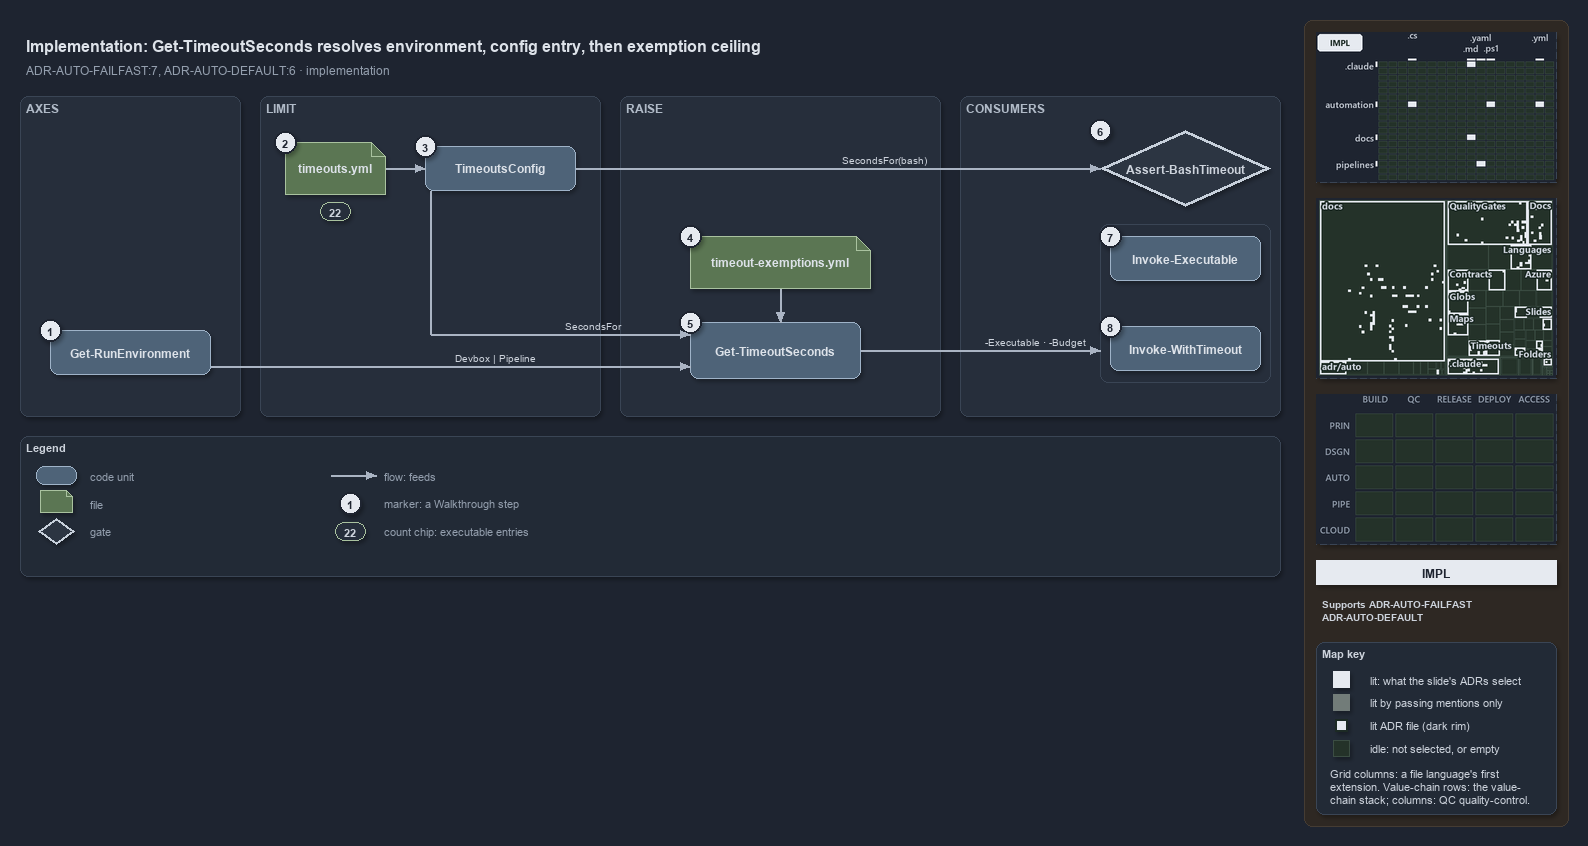

The diagram above was exported from draw.io. Its source (the exported page's mxGraphModel, read from the mxfile embedded in the PNG):
<mxGraphModel dx="1024" dy="768" grid="0" gridSize="10" guides="1" tooltips="1" connect="1" arrows="1" fold="1" page="1" pageScale="1" pageWidth="1572" pageHeight="640" background="#1E2430" math="0" shadow="1">
  <root>
    <mxCell id="0" />
    <mxCell id="1" parent="0" />
    <mxCell id="sidebar-bg" value="" style="rounded=1;arcSize=2;html=1;fillColor=#2E2823;strokeColor=#453C33;shadow=0;" vertex="1" parent="1">
      <mxGeometry x="1304" y="4" width="264" height="806" as="geometry" />
    </mxCell>
    <mxCell id="title" value="Implementation: Get-TimeoutSeconds resolves environment, config entry, then exemption ceiling" style="text;html=1;align=left;verticalAlign=middle;fontSize=16;fontStyle=1;fontColor=#DDE2E9;" vertex="1" parent="1">
      <mxGeometry x="20" y="14" width="1260" height="30" as="geometry" />
    </mxCell>
    <mxCell id="subtitle" value="ADR-AUTO-FAILFAST:7, ADR-AUTO-DEFAULT:6 &amp;#183; implementation" style="text;html=1;align=left;verticalAlign=middle;fontSize=12;fontColor=#949FAE;" vertex="1" parent="1">
      <mxGeometry x="20" y="44" width="1240" height="20" as="geometry" />
    </mxCell>
    <mxCell id="band-axes" value="AXES" style="rounded=1;html=1;arcSize=3;fillColor=#262E3B;strokeColor=#3A4555;verticalAlign=top;align=left;spacingLeft=8;fontStyle=1;fontSize=12;fontColor=#B0BAC7;" vertex="1" parent="1">
      <mxGeometry x="20" y="80" width="220" height="320" as="geometry" />
    </mxCell>
    <mxCell id="band-limit" value="LIMIT" style="rounded=1;html=1;arcSize=3;fillColor=#262E3B;strokeColor=#3A4555;verticalAlign=top;align=left;spacingLeft=8;fontStyle=1;fontSize=12;fontColor=#B0BAC7;" vertex="1" parent="1">
      <mxGeometry x="260" y="80" width="340" height="320" as="geometry" />
    </mxCell>
    <mxCell id="band-raise" value="RAISE" style="rounded=1;html=1;arcSize=3;fillColor=#262E3B;strokeColor=#3A4555;verticalAlign=top;align=left;spacingLeft=8;fontStyle=1;fontSize=12;fontColor=#B0BAC7;" vertex="1" parent="1">
      <mxGeometry x="620" y="80" width="320" height="320" as="geometry" />
    </mxCell>
    <mxCell id="band-consumers" value="CONSUMERS" style="rounded=1;html=1;arcSize=3;fillColor=#262E3B;strokeColor=#3A4555;verticalAlign=top;align=left;spacingLeft=8;fontStyle=1;fontSize=12;fontColor=#B0BAC7;" vertex="1" parent="1">
      <mxGeometry x="960" y="80" width="320" height="320" as="geometry" />
    </mxCell>
    <mxCell id="g-env" value="&lt;b&gt;Get-RunEnvironment&lt;/b&gt;" style="rounded=1;whiteSpace=wrap;html=1;arcSize=20;fillColor=#4E6378;strokeColor=#9FB3C8;fontColor=#DDE2E9;fontSize=12;" vertex="1" parent="1">
      <mxGeometry x="50" y="314" width="160" height="44" as="geometry" />
    </mxCell>
    <mxCell id="mark-1" value="1" style="ellipse;html=1;fillColor=#E6EAF0;strokeColor=#1E2430;strokeWidth=2;fontColor=#1E2430;fontStyle=1;fontSize=11;" vertex="1" parent="1">
      <mxGeometry x="39" y="303" width="22" height="22" as="geometry" />
    </mxCell>
    <mxCell id="g-yml" value="&lt;b&gt;timeouts.yml&lt;/b&gt;" style="shape=note;size=14;whiteSpace=wrap;html=1;fillColor=#5B7653;strokeColor=#A9C29F;fontColor=#DDE2E9;fontSize=12;" vertex="1" parent="1">
      <mxGeometry x="285" y="126" width="100" height="52" as="geometry" />
    </mxCell>
    <mxCell id="mark-2" value="2" style="ellipse;html=1;fillColor=#E6EAF0;strokeColor=#1E2430;strokeWidth=2;fontColor=#1E2430;fontStyle=1;fontSize=11;" vertex="1" parent="1">
      <mxGeometry x="274" y="115" width="22" height="22" as="geometry" />
    </mxCell>
    <mxCell id="count-executables" value="22" style="rounded=1;arcSize=50;whiteSpace=wrap;html=1;fillColor=#262E3B;strokeColor=#A9C29F;fontColor=#CDD3DC;fontStyle=1;fontSize=11;" vertex="1" parent="1">
      <mxGeometry x="320" y="186" width="30" height="18" as="geometry" />
    </mxCell>
    <mxCell id="g-config" value="&lt;b&gt;TimeoutsConfig&lt;/b&gt;" style="rounded=1;whiteSpace=wrap;html=1;arcSize=20;fillColor=#4E6378;strokeColor=#9FB3C8;fontColor=#DDE2E9;fontSize=12;" vertex="1" parent="1">
      <mxGeometry x="425" y="130" width="150" height="44" as="geometry" />
    </mxCell>
    <mxCell id="mark-3" value="3" style="ellipse;html=1;fillColor=#E6EAF0;strokeColor=#1E2430;strokeWidth=2;fontColor=#1E2430;fontStyle=1;fontSize=11;" vertex="1" parent="1">
      <mxGeometry x="414" y="119" width="22" height="22" as="geometry" />
    </mxCell>
    <mxCell id="g-exyml" value="&lt;b&gt;timeout-exemptions.yml&lt;/b&gt;" style="shape=note;size=14;whiteSpace=wrap;html=1;fillColor=#5B7653;strokeColor=#A9C29F;fontColor=#DDE2E9;fontSize=12;" vertex="1" parent="1">
      <mxGeometry x="690" y="220" width="180" height="52" as="geometry" />
    </mxCell>
    <mxCell id="mark-4" value="4" style="ellipse;html=1;fillColor=#E6EAF0;strokeColor=#1E2430;strokeWidth=2;fontColor=#1E2430;fontStyle=1;fontSize=11;" vertex="1" parent="1">
      <mxGeometry x="679" y="209" width="22" height="22" as="geometry" />
    </mxCell>
    <mxCell id="g-resolve" value="&lt;b&gt;Get-TimeoutSeconds&lt;/b&gt;" style="rounded=1;whiteSpace=wrap;html=1;arcSize=20;fillColor=#4E6378;strokeColor=#9FB3C8;fontColor=#DDE2E9;fontSize=12;" vertex="1" parent="1">
      <mxGeometry x="690" y="306" width="170" height="56" as="geometry" />
    </mxCell>
    <mxCell id="mark-5" value="5" style="ellipse;html=1;fillColor=#E6EAF0;strokeColor=#1E2430;strokeWidth=2;fontColor=#1E2430;fontStyle=1;fontSize=11;" vertex="1" parent="1">
      <mxGeometry x="679" y="295" width="22" height="22" as="geometry" />
    </mxCell>
    <mxCell id="g-hook" value="&lt;b&gt;Assert-BashTimeout&lt;/b&gt;" style="rhombus;whiteSpace=wrap;html=1;fillColor=#2C3542;strokeColor=#C7D0DB;strokeWidth=3;fontColor=#CDD3DC;fontSize=12;" vertex="1" parent="1">
      <mxGeometry x="1100" y="114" width="170" height="76" as="geometry" />
    </mxCell>
    <mxCell id="mark-6" value="6" style="ellipse;html=1;fillColor=#E6EAF0;strokeColor=#1E2430;strokeWidth=2;fontColor=#1E2430;fontStyle=1;fontSize=11;" vertex="1" parent="1">
      <mxGeometry x="1089" y="103" width="22" height="22" as="geometry" />
    </mxCell>
    <mxCell id="frame-pwsh" value="" style="rounded=1;html=1;arcSize=6;fillColor=none;strokeColor=#3A4555;" vertex="1" parent="1">
      <mxGeometry x="1100" y="208" width="170" height="158" as="geometry" />
    </mxCell>
    <mxCell id="g-exec" value="&lt;b&gt;Invoke-Executable&lt;/b&gt;" style="rounded=1;whiteSpace=wrap;html=1;arcSize=20;fillColor=#4E6378;strokeColor=#9FB3C8;fontColor=#DDE2E9;fontSize=12;" vertex="1" parent="1">
      <mxGeometry x="1110" y="220" width="150" height="44" as="geometry" />
    </mxCell>
    <mxCell id="mark-7" value="7" style="ellipse;html=1;fillColor=#E6EAF0;strokeColor=#1E2430;strokeWidth=2;fontColor=#1E2430;fontStyle=1;fontSize=11;" vertex="1" parent="1">
      <mxGeometry x="1099" y="209" width="22" height="22" as="geometry" />
    </mxCell>
    <mxCell id="g-with" value="&lt;b&gt;Invoke-WithTimeout&lt;/b&gt;" style="rounded=1;whiteSpace=wrap;html=1;arcSize=20;fillColor=#4E6378;strokeColor=#9FB3C8;fontColor=#DDE2E9;fontSize=12;" vertex="1" parent="1">
      <mxGeometry x="1110" y="310" width="150" height="44" as="geometry" />
    </mxCell>
    <mxCell id="mark-8" value="8" style="ellipse;html=1;fillColor=#E6EAF0;strokeColor=#1E2430;strokeWidth=2;fontColor=#1E2430;fontStyle=1;fontSize=11;" vertex="1" parent="1">
      <mxGeometry x="1099" y="299" width="22" height="22" as="geometry" />
    </mxCell>
    <mxCell id="p-e-yml-config-a" value="" style="text;html=1;strokeColor=none;fillColor=none;" vertex="1" parent="1">
      <mxGeometry x="385" y="152" width="1" height="1" as="geometry" />
    </mxCell>
    <mxCell id="p-e-yml-config-b" value="" style="text;html=1;strokeColor=none;fillColor=none;" vertex="1" parent="1">
      <mxGeometry x="425" y="152" width="1" height="1" as="geometry" />
    </mxCell>
    <mxCell id="e-yml-config" value="" style="edgeStyle=orthogonalEdgeStyle;rounded=1;html=1;fontSize=10;fontColor=#CDD3DC;endArrow=block;strokeColor=#AAB4C3;labelBackgroundColor=#1E2430;shadow=0;" edge="1" parent="1" source="p-e-yml-config-a" target="p-e-yml-config-b">
      <mxGeometry relative="1" as="geometry" />
    </mxCell>
    <mxCell id="p-e-env-resolve-a" value="" style="text;html=1;strokeColor=none;fillColor=none;" vertex="1" parent="1">
      <mxGeometry x="210" y="350" width="1" height="1" as="geometry" />
    </mxCell>
    <mxCell id="p-e-env-resolve-b" value="" style="text;html=1;strokeColor=none;fillColor=none;" vertex="1" parent="1">
      <mxGeometry x="690" y="350" width="1" height="1" as="geometry" />
    </mxCell>
    <mxCell id="e-env-resolve" value="Devbox | Pipeline" style="edgeStyle=orthogonalEdgeStyle;rounded=1;html=1;fontSize=10;fontColor=#CDD3DC;endArrow=block;strokeColor=#AAB4C3;labelBackgroundColor=#1E2430;shadow=0;" edge="1" parent="1" source="p-e-env-resolve-a" target="p-e-env-resolve-b">
      <mxGeometry relative="1" as="geometry" />
    </mxCell>
    <mxCell id="p-e-config-resolve-1-a" value="" style="text;html=1;strokeColor=none;fillColor=none;" vertex="1" parent="1">
      <mxGeometry x="430" y="174" width="1" height="1" as="geometry" />
    </mxCell>
    <mxCell id="p-e-config-resolve-1-b" value="" style="text;html=1;strokeColor=none;fillColor=none;" vertex="1" parent="1">
      <mxGeometry x="430" y="318" width="1" height="1" as="geometry" />
    </mxCell>
    <mxCell id="e-config-resolve-1" value="" style="edgeStyle=orthogonalEdgeStyle;rounded=1;html=1;fontSize=10;fontColor=#CDD3DC;endArrow=none;strokeColor=#AAB4C3;labelBackgroundColor=#1E2430;shadow=0;" edge="1" parent="1" source="p-e-config-resolve-1-a" target="p-e-config-resolve-1-b">
      <mxGeometry relative="1" as="geometry" />
    </mxCell>
    <mxCell id="p-e-config-resolve-2-a" value="" style="text;html=1;strokeColor=none;fillColor=none;" vertex="1" parent="1">
      <mxGeometry x="430" y="318" width="1" height="1" as="geometry" />
    </mxCell>
    <mxCell id="p-e-config-resolve-2-b" value="" style="text;html=1;strokeColor=none;fillColor=none;" vertex="1" parent="1">
      <mxGeometry x="690" y="318" width="1" height="1" as="geometry" />
    </mxCell>
    <mxCell id="e-config-resolve-2" value="SecondsFor" style="edgeStyle=orthogonalEdgeStyle;rounded=1;html=1;fontSize=10;fontColor=#CDD3DC;endArrow=block;strokeColor=#AAB4C3;labelBackgroundColor=#1E2430;shadow=0;" edge="1" parent="1" source="p-e-config-resolve-2-a" target="p-e-config-resolve-2-b">
      <mxGeometry relative="1" as="geometry" />
    </mxCell>
    <mxCell id="p-e-config-hook-a" value="" style="text;html=1;strokeColor=none;fillColor=none;" vertex="1" parent="1">
      <mxGeometry x="575" y="152" width="1" height="1" as="geometry" />
    </mxCell>
    <mxCell id="p-e-config-hook-b" value="" style="text;html=1;strokeColor=none;fillColor=none;" vertex="1" parent="1">
      <mxGeometry x="1100" y="152" width="1" height="1" as="geometry" />
    </mxCell>
    <mxCell id="e-config-hook" value="SecondsFor(bash)" style="edgeStyle=orthogonalEdgeStyle;rounded=1;html=1;fontSize=10;fontColor=#CDD3DC;endArrow=block;strokeColor=#AAB4C3;labelBackgroundColor=#1E2430;shadow=0;" edge="1" parent="1" source="p-e-config-hook-a" target="p-e-config-hook-b">
      <mxGeometry relative="1" as="geometry" />
    </mxCell>
    <mxCell id="p-e-exyml-resolve-a" value="" style="text;html=1;strokeColor=none;fillColor=none;" vertex="1" parent="1">
      <mxGeometry x="780" y="272" width="1" height="1" as="geometry" />
    </mxCell>
    <mxCell id="p-e-exyml-resolve-b" value="" style="text;html=1;strokeColor=none;fillColor=none;" vertex="1" parent="1">
      <mxGeometry x="780" y="306" width="1" height="1" as="geometry" />
    </mxCell>
    <mxCell id="e-exyml-resolve" value="" style="edgeStyle=orthogonalEdgeStyle;rounded=1;html=1;fontSize=10;fontColor=#CDD3DC;endArrow=block;strokeColor=#AAB4C3;labelBackgroundColor=#1E2430;shadow=0;" edge="1" parent="1" source="p-e-exyml-resolve-a" target="p-e-exyml-resolve-b">
      <mxGeometry relative="1" as="geometry" />
    </mxCell>
    <mxCell id="p-e-resolve-frame-a" value="" style="text;html=1;strokeColor=none;fillColor=none;" vertex="1" parent="1">
      <mxGeometry x="860" y="334" width="1" height="1" as="geometry" />
    </mxCell>
    <mxCell id="p-e-resolve-frame-b" value="" style="text;html=1;strokeColor=none;fillColor=none;" vertex="1" parent="1">
      <mxGeometry x="1100" y="334" width="1" height="1" as="geometry" />
    </mxCell>
    <mxCell id="e-resolve-frame" value="-Executable · -Budget" style="edgeStyle=orthogonalEdgeStyle;rounded=1;html=1;fontSize=10;fontColor=#CDD3DC;endArrow=block;strokeColor=#AAB4C3;labelBackgroundColor=#1E2430;shadow=0;" edge="1" parent="1" source="p-e-resolve-frame-a" target="p-e-resolve-frame-b">
      <mxGeometry relative="1" as="geometry" />
    </mxCell>
    <mxCell id="legend" value="&lt;b&gt;Legend&lt;/b&gt;" style="rounded=1;whiteSpace=wrap;html=1;arcSize=6;fillColor=#222A36;strokeColor=#3A4555;align=left;verticalAlign=top;spacing=8;fontSize=11;fontColor=#CDD3DC;" vertex="1" parent="1">
      <mxGeometry x="20" y="420" width="1260" height="140" as="geometry" />
    </mxCell>
    <mxCell id="lg-0" value="" style="rounded=1;html=1;arcSize=20;fillColor=#4E6378;strokeColor=#9FB3C8;" vertex="1" parent="1">
      <mxGeometry x="36" y="450" width="40" height="18" as="geometry" />
    </mxCell>
    <mxCell id="lg-0-t" value="code unit" style="text;html=1;align=left;verticalAlign=middle;fontSize=11;fontColor=#949FAE;" vertex="1" parent="1">
      <mxGeometry x="84" y="449" width="230" height="20" as="geometry" />
    </mxCell>
    <mxCell id="lg-1" value="" style="shape=note;size=6;html=1;fillColor=#5B7653;strokeColor=#A9C29F;" vertex="1" parent="1">
      <mxGeometry x="40" y="474" width="32" height="22" as="geometry" />
    </mxCell>
    <mxCell id="lg-1-t" value="file" style="text;html=1;align=left;verticalAlign=middle;fontSize=11;fontColor=#949FAE;" vertex="1" parent="1">
      <mxGeometry x="84" y="477" width="230" height="20" as="geometry" />
    </mxCell>
    <mxCell id="lg-2" value="" style="rhombus;html=1;fillColor=#2C3542;strokeColor=#C7D0DB;strokeWidth=2;fontColor=#CDD3DC;" vertex="1" parent="1">
      <mxGeometry x="38" y="502" width="36" height="26" as="geometry" />
    </mxCell>
    <mxCell id="lg-2-t" value="gate" style="text;html=1;align=left;verticalAlign=middle;fontSize=11;fontColor=#949FAE;" vertex="1" parent="1">
      <mxGeometry x="84" y="505" width="230" height="20" as="geometry" />
    </mxCell>
    <mxCell id="lg-3-a" value="" style="text;html=1;strokeColor=none;fillColor=none;" vertex="1" parent="1">
      <mxGeometry x="330" y="459" width="1" height="1" as="geometry" />
    </mxCell>
    <mxCell id="lg-3-b" value="" style="text;html=1;strokeColor=none;fillColor=none;" vertex="1" parent="1">
      <mxGeometry x="376" y="459" width="1" height="1" as="geometry" />
    </mxCell>
    <mxCell id="lg-3" value="" style="edgeStyle=orthogonalEdgeStyle;rounded=1;html=1;fontSize=10;fontColor=#CDD3DC;endArrow=block;strokeColor=#AAB4C3;labelBackgroundColor=#1E2430;shadow=0;" edge="1" parent="1" source="lg-3-a" target="lg-3-b">
      <mxGeometry relative="1" as="geometry" />
    </mxCell>
    <mxCell id="lg-3-t" value="flow: feeds" style="text;html=1;align=left;verticalAlign=middle;fontSize=11;fontColor=#949FAE;" vertex="1" parent="1">
      <mxGeometry x="378" y="449" width="230" height="20" as="geometry" />
    </mxCell>
    <mxCell id="lg-4" value="1" style="ellipse;html=1;fillColor=#E6EAF0;strokeColor=#1E2430;strokeWidth=2;fontColor=#1E2430;fontStyle=1;fontSize=11;" vertex="1" parent="1">
      <mxGeometry x="339" y="476" width="22" height="22" as="geometry" />
    </mxCell>
    <mxCell id="lg-4-t" value="marker: a Walkthrough step" style="text;html=1;align=left;verticalAlign=middle;fontSize=11;fontColor=#949FAE;" vertex="1" parent="1">
      <mxGeometry x="378" y="477" width="230" height="20" as="geometry" />
    </mxCell>
    <mxCell id="lg-5" value="22" style="rounded=1;arcSize=50;whiteSpace=wrap;html=1;fillColor=#262E3B;strokeColor=#A9C29F;fontColor=#CDD3DC;fontStyle=1;fontSize=11;" vertex="1" parent="1">
      <mxGeometry x="335" y="506" width="30" height="18" as="geometry" />
    </mxCell>
    <mxCell id="lg-5-t" value="count chip: executable entries" style="text;html=1;align=left;verticalAlign=middle;fontSize=11;fontColor=#949FAE;" vertex="1" parent="1">
      <mxGeometry x="378" y="505" width="230" height="20" as="geometry" />
    </mxCell>
    <mxCell id="minimap-grid" value="" style="shape=image;imageAspect=0;rounded=1;arcSize=4;whiteSpace=wrap;html=1;fillColor=#262E3B;strokeColor=#3A4555;dashed=1;fontColor=#949FAE;fontSize=11;image=data:image/png,(base64 omitted: 11744 chars);" vertex="1" parent="1">
      <mxGeometry x="1316" y="16" width="240" height="150" as="geometry" />
    </mxCell>
    <mxCell id="minimap-tree" value="" style="shape=image;imageAspect=0;rounded=1;arcSize=4;whiteSpace=wrap;html=1;fillColor=#262E3B;strokeColor=#3A4555;dashed=1;fontColor=#949FAE;fontSize=11;image=data:image/png,(base64 omitted: 31380 chars);" vertex="1" parent="1">
      <mxGeometry x="1316" y="182" width="240" height="180" as="geometry" />
    </mxCell>
    <mxCell id="minimap-chain" value="" style="shape=image;imageAspect=0;rounded=1;arcSize=4;whiteSpace=wrap;html=1;fillColor=#262E3B;strokeColor=#3A4555;dashed=1;fontColor=#949FAE;fontSize=11;image=data:image/png,(base64 omitted: 11912 chars);" vertex="1" parent="1">
      <mxGeometry x="1316" y="378" width="240" height="150" as="geometry" />
    </mxCell>
    <mxCell id="lens-badge" value="IMPL" style="rounded=0;whiteSpace=wrap;html=1;align=center;verticalAlign=middle;fontSize=12;fontStyle=1;fontColor=#1E2430;fillColor=#E6EAF0;strokeColor=none;" vertex="1" parent="1">
      <mxGeometry x="1316" y="544" width="240" height="24" as="geometry" />
    </mxCell>
    <mxCell id="supports" value="&lt;b&gt;Supports&lt;/b&gt; ADR-AUTO-FAILFAST&lt;br&gt;ADR-AUTO-DEFAULT" style="text;html=1;whiteSpace=wrap;align=left;verticalAlign=top;fontSize=10.5;fontColor=#CDD3DC;" vertex="1" parent="1">
      <mxGeometry x="1316" y="576" width="240" height="38" as="geometry" />
    </mxCell>
    <mxCell id="mapkey" value="&lt;b&gt;Map key&lt;/b&gt;" style="rounded=1;arcSize=6;whiteSpace=wrap;html=1;align=left;verticalAlign=top;fontSize=11;fontColor=#CDD3DC;fillColor=#222A36;strokeColor=#3A4555;spacingLeft=8;spacingTop=2;" vertex="1" parent="1">
      <mxGeometry x="1316" y="626" width="240" height="172" as="geometry" />
    </mxCell>
    <mxCell id="mapkey-lit" value="" style="rounded=0;html=1;fillColor=#E6EAF0;strokeColor=#E6EAF0;" vertex="1" parent="1">
      <mxGeometry x="1333.0" y="655.0" width="16" height="16" as="geometry" />
    </mxCell>
    <mxCell id="mapkey-lit-text" value="lit: what the slide's ADRs select" style="text;html=1;align=left;verticalAlign=middle;fontSize=11;fontColor=#CDD3DC;" vertex="1" parent="1">
      <mxGeometry x="1364" y="653" width="184" height="20" as="geometry" />
    </mxCell>
    <mxCell id="mapkey-touched" value="" style="rounded=0;html=1;fillColor=#727C79;strokeColor=#727C79;" vertex="1" parent="1">
      <mxGeometry x="1333.0" y="678.0" width="16" height="16" as="geometry" />
    </mxCell>
    <mxCell id="mapkey-touched-text" value="lit by passing mentions only" style="text;html=1;align=left;verticalAlign=middle;fontSize=11;fontColor=#CDD3DC;" vertex="1" parent="1">
      <mxGeometry x="1364" y="676" width="184" height="20" as="geometry" />
    </mxCell>
    <mxCell id="mapkey-adr" value="" style="rounded=0;html=1;fillColor=#E6EAF0;strokeColor=#1C2A24;strokeWidth=2;" vertex="1" parent="1">
      <mxGeometry x="1335.0" y="703.0" width="12" height="12" as="geometry" />
    </mxCell>
    <mxCell id="mapkey-adr-text" value="lit ADR file (dark rim)" style="text;html=1;align=left;verticalAlign=middle;fontSize=11;fontColor=#CDD3DC;" vertex="1" parent="1">
      <mxGeometry x="1364" y="699" width="184" height="20" as="geometry" />
    </mxCell>
    <mxCell id="mapkey-idle" value="" style="rounded=0;html=1;fillColor=#243229;strokeColor=#3B4D43;" vertex="1" parent="1">
      <mxGeometry x="1333.0" y="724.0" width="16" height="16" as="geometry" />
    </mxCell>
    <mxCell id="mapkey-idle-text" value="idle: not selected, or empty" style="text;html=1;align=left;verticalAlign=middle;fontSize=11;fontColor=#CDD3DC;" vertex="1" parent="1">
      <mxGeometry x="1364" y="722" width="184" height="20" as="geometry" />
    </mxCell>
    <mxCell id="mapkey-codes" value="Grid columns: a file language's first&lt;br&gt;extension. Value-chain rows: the value-&lt;br&gt;chain stack; columns: QC quality-control." style="text;html=1;align=left;verticalAlign=top;whiteSpace=wrap;fontSize=11;fontColor=#CDD3DC;" vertex="1" parent="1">
      <mxGeometry x="1324" y="746" width="224" height="46" as="geometry" />
    </mxCell>
  </root>
</mxGraphModel>